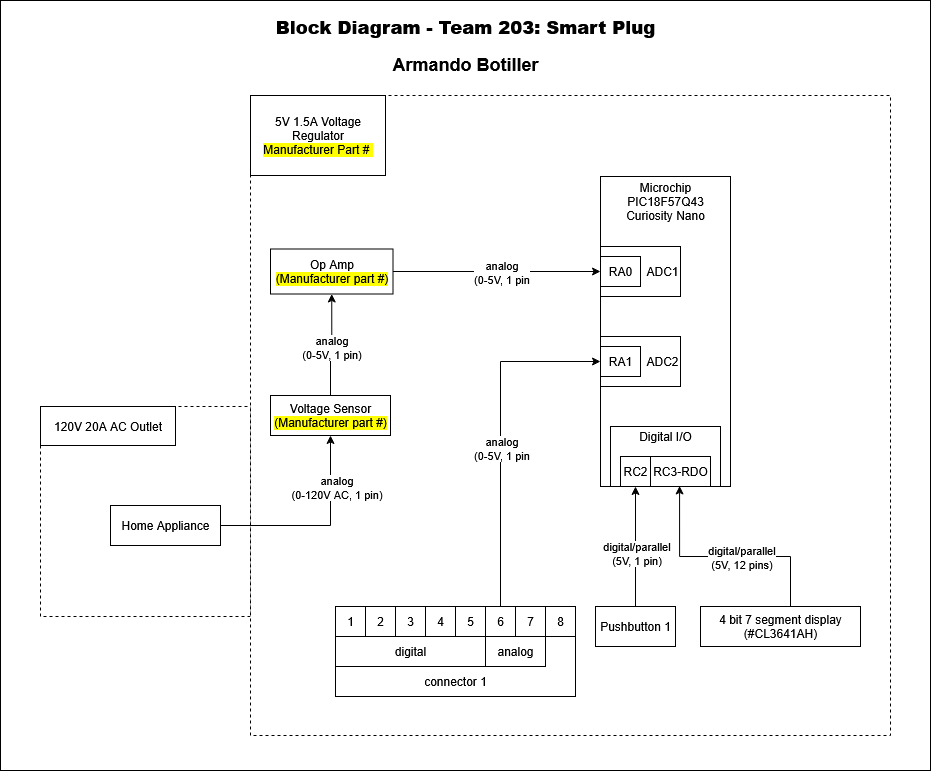

The diagram above was exported from draw.io. Its source (the exported page's mxGraphModel, read from the mxfile embedded in the PNG):
<mxGraphModel dx="2040" dy="-389" grid="1" gridSize="10" guides="1" tooltips="1" connect="1" arrows="1" fold="1" page="1" pageScale="1" pageWidth="850" pageHeight="1100" math="0" shadow="0">
  <root>
    <mxCell id="0" />
    <mxCell id="1" parent="0" />
    <mxCell id="Lk5NFbXrYZskx6ylG3b8-87" value="" style="whiteSpace=wrap;html=1;movable=0;resizable=0;rotatable=0;deletable=0;editable=0;locked=1;connectable=0;" vertex="1" parent="1">
      <mxGeometry x="-850" y="1100" width="930" height="770" as="geometry" />
    </mxCell>
    <mxCell id="Lk5NFbXrYZskx6ylG3b8-81" value="" style="whiteSpace=wrap;html=1;movable=1;resizable=1;rotatable=1;deletable=1;editable=1;locked=0;connectable=1;dashed=1;aspect=fixed;fillColor=default;" vertex="1" parent="1">
      <mxGeometry x="-810" y="1506" width="210" height="210" as="geometry" />
    </mxCell>
    <mxCell id="Lk5NFbXrYZskx6ylG3b8-1" value="&lt;h2&gt;&lt;b&gt;Block Diagram - Team 203: Smart Plug&lt;/b&gt;&lt;/h2&gt;&lt;h2&gt;Armando Botiller&lt;/h2&gt;" style="text;strokeColor=none;align=center;fillColor=none;html=1;verticalAlign=middle;whiteSpace=wrap;rounded=0;" vertex="1" parent="1">
      <mxGeometry x="-640" y="1110" width="510" height="70" as="geometry" />
    </mxCell>
    <mxCell id="Lk5NFbXrYZskx6ylG3b8-2" value="" style="whiteSpace=wrap;html=1;movable=1;resizable=1;rotatable=1;deletable=1;editable=1;locked=0;connectable=1;dashed=1;aspect=fixed;" vertex="1" parent="1">
      <mxGeometry x="-600" y="1195" width="640" height="640" as="geometry" />
    </mxCell>
    <mxCell id="Lk5NFbXrYZskx6ylG3b8-3" value="&lt;div&gt;5V 1.5A Voltage Regulator&lt;/div&gt;&lt;div&gt;&lt;span style=&quot;background-color: rgb(255, 255, 0);&quot;&gt;Manufacturer Part #&amp;nbsp;&lt;/span&gt;&lt;/div&gt;" style="whiteSpace=wrap;html=1;" vertex="1" parent="1">
      <mxGeometry x="-600" y="1195" width="135" height="80" as="geometry" />
    </mxCell>
    <mxCell id="Lk5NFbXrYZskx6ylG3b8-6" style="edgeStyle=orthogonalEdgeStyle;rounded=0;orthogonalLoop=1;jettySize=auto;html=1;exitX=0.5;exitY=0;exitDx=0;exitDy=0;entryX=0.5;entryY=1;entryDx=0;entryDy=0;" edge="1" parent="1" source="Lk5NFbXrYZskx6ylG3b8-4" target="Lk5NFbXrYZskx6ylG3b8-5">
      <mxGeometry relative="1" as="geometry" />
    </mxCell>
    <mxCell id="Lk5NFbXrYZskx6ylG3b8-8" value="&lt;div&gt;analog&lt;/div&gt;&lt;div&gt;(0-5V, 1 pin)&lt;/div&gt;" style="edgeLabel;html=1;align=center;verticalAlign=middle;resizable=0;points=[];" vertex="1" connectable="0" parent="Lk5NFbXrYZskx6ylG3b8-6">
      <mxGeometry x="-0.0469" y="4" relative="1" as="geometry">
        <mxPoint x="4" as="offset" />
      </mxGeometry>
    </mxCell>
    <mxCell id="Lk5NFbXrYZskx6ylG3b8-4" value="&lt;div&gt;Voltage Sensor&lt;/div&gt;&lt;div&gt;&lt;span style=&quot;background-color: rgb(255, 255, 0);&quot;&gt;(Manufacturer part #)&lt;/span&gt;&lt;/div&gt;" style="whiteSpace=wrap;html=1;" vertex="1" parent="1">
      <mxGeometry x="-580" y="1495" width="120" height="40" as="geometry" />
    </mxCell>
    <mxCell id="Lk5NFbXrYZskx6ylG3b8-56" style="edgeStyle=orthogonalEdgeStyle;rounded=0;orthogonalLoop=1;jettySize=auto;html=1;entryX=0;entryY=0.5;entryDx=0;entryDy=0;" edge="1" parent="1" source="Lk5NFbXrYZskx6ylG3b8-5" target="Lk5NFbXrYZskx6ylG3b8-14">
      <mxGeometry relative="1" as="geometry" />
    </mxCell>
    <mxCell id="Lk5NFbXrYZskx6ylG3b8-78" value="&lt;div&gt;analog&lt;/div&gt;&lt;div&gt;(0-5V, 1 pin&lt;/div&gt;" style="edgeLabel;html=1;align=center;verticalAlign=middle;resizable=0;points=[];" vertex="1" connectable="0" parent="Lk5NFbXrYZskx6ylG3b8-56">
      <mxGeometry x="0.0965" y="1" relative="1" as="geometry">
        <mxPoint x="-6" y="1" as="offset" />
      </mxGeometry>
    </mxCell>
    <mxCell id="Lk5NFbXrYZskx6ylG3b8-5" value="&lt;div&gt;Op Amp&lt;/div&gt;&lt;div&gt;&lt;span style=&quot;background-color: rgb(255, 255, 0);&quot;&gt;(Manufacturer part #)&lt;/span&gt;&lt;/div&gt;" style="whiteSpace=wrap;html=1;" vertex="1" parent="1">
      <mxGeometry x="-580" y="1348.5" width="122.5" height="45" as="geometry" />
    </mxCell>
    <mxCell id="Lk5NFbXrYZskx6ylG3b8-11" value="" style="whiteSpace=wrap;html=1;" vertex="1" parent="1">
      <mxGeometry x="-250" y="1276" width="130" height="310" as="geometry" />
    </mxCell>
    <mxCell id="Lk5NFbXrYZskx6ylG3b8-12" value="Microchip PIC18F57Q43 Curiosity Nano" style="text;html=1;align=center;verticalAlign=middle;whiteSpace=wrap;rounded=0;" vertex="1" parent="1">
      <mxGeometry x="-240" y="1276" width="110" height="50" as="geometry" />
    </mxCell>
    <mxCell id="Lk5NFbXrYZskx6ylG3b8-21" value="" style="group" vertex="1" connectable="0" parent="1">
      <mxGeometry x="-250" y="1346" width="80" height="50" as="geometry" />
    </mxCell>
    <mxCell id="Lk5NFbXrYZskx6ylG3b8-13" value="&lt;div align=&quot;right&quot;&gt;ADC1&lt;/div&gt;" style="whiteSpace=wrap;html=1;align=right;fillColor=none;" vertex="1" parent="Lk5NFbXrYZskx6ylG3b8-21">
      <mxGeometry width="80" height="50" as="geometry" />
    </mxCell>
    <mxCell id="Lk5NFbXrYZskx6ylG3b8-14" value="RA0" style="whiteSpace=wrap;html=1;fillColor=none;" vertex="1" parent="Lk5NFbXrYZskx6ylG3b8-21">
      <mxGeometry y="10" width="40" height="30" as="geometry" />
    </mxCell>
    <mxCell id="Lk5NFbXrYZskx6ylG3b8-22" value="" style="group" vertex="1" connectable="0" parent="1">
      <mxGeometry x="-250" y="1436" width="80" height="50" as="geometry" />
    </mxCell>
    <mxCell id="Lk5NFbXrYZskx6ylG3b8-17" value="ADC2" style="whiteSpace=wrap;html=1;align=right;fillColor=none;" vertex="1" parent="Lk5NFbXrYZskx6ylG3b8-22">
      <mxGeometry width="80" height="50" as="geometry" />
    </mxCell>
    <mxCell id="Lk5NFbXrYZskx6ylG3b8-18" value="RA1" style="whiteSpace=wrap;html=1;fillColor=none;" vertex="1" parent="Lk5NFbXrYZskx6ylG3b8-22">
      <mxGeometry y="10" width="40" height="30" as="geometry" />
    </mxCell>
    <mxCell id="Lk5NFbXrYZskx6ylG3b8-52" style="edgeStyle=orthogonalEdgeStyle;rounded=0;orthogonalLoop=1;jettySize=auto;html=1;entryX=0.5;entryY=1;entryDx=0;entryDy=0;" edge="1" parent="1" source="Lk5NFbXrYZskx6ylG3b8-23" target="Lk5NFbXrYZskx6ylG3b8-37">
      <mxGeometry relative="1" as="geometry" />
    </mxCell>
    <mxCell id="Lk5NFbXrYZskx6ylG3b8-53" value="&lt;div&gt;digital/parallel&lt;/div&gt;&lt;div&gt;(5V, 1 pin)&lt;/div&gt;" style="edgeLabel;html=1;align=center;verticalAlign=middle;resizable=0;points=[];" vertex="1" connectable="0" parent="Lk5NFbXrYZskx6ylG3b8-52">
      <mxGeometry x="-0.2397" y="3" relative="1" as="geometry">
        <mxPoint x="3" y="-8" as="offset" />
      </mxGeometry>
    </mxCell>
    <mxCell id="Lk5NFbXrYZskx6ylG3b8-23" value="Pushbutton 1" style="whiteSpace=wrap;html=1;" vertex="1" parent="1">
      <mxGeometry x="-255" y="1706" width="80" height="40" as="geometry" />
    </mxCell>
    <mxCell id="Lk5NFbXrYZskx6ylG3b8-54" value="" style="group" vertex="1" connectable="0" parent="1">
      <mxGeometry x="-515" y="1706" width="240" height="90" as="geometry" />
    </mxCell>
    <mxCell id="Lk5NFbXrYZskx6ylG3b8-24" value="" style="whiteSpace=wrap;html=1;" vertex="1" parent="Lk5NFbXrYZskx6ylG3b8-54">
      <mxGeometry width="240" height="90" as="geometry" />
    </mxCell>
    <mxCell id="Lk5NFbXrYZskx6ylG3b8-25" value="1" style="whiteSpace=wrap;html=1;fillColor=none;aspect=fixed;" vertex="1" parent="Lk5NFbXrYZskx6ylG3b8-54">
      <mxGeometry width="30" height="30" as="geometry" />
    </mxCell>
    <mxCell id="Lk5NFbXrYZskx6ylG3b8-26" value="2" style="whiteSpace=wrap;html=1;fillColor=none;aspect=fixed;" vertex="1" parent="Lk5NFbXrYZskx6ylG3b8-54">
      <mxGeometry x="30" width="30" height="30" as="geometry" />
    </mxCell>
    <mxCell id="Lk5NFbXrYZskx6ylG3b8-27" value="5" style="whiteSpace=wrap;html=1;fillColor=none;aspect=fixed;" vertex="1" parent="Lk5NFbXrYZskx6ylG3b8-54">
      <mxGeometry x="120" width="30" height="30" as="geometry" />
    </mxCell>
    <mxCell id="Lk5NFbXrYZskx6ylG3b8-28" value="3" style="whiteSpace=wrap;html=1;fillColor=none;aspect=fixed;" vertex="1" parent="Lk5NFbXrYZskx6ylG3b8-54">
      <mxGeometry x="60" width="30" height="30" as="geometry" />
    </mxCell>
    <mxCell id="Lk5NFbXrYZskx6ylG3b8-29" value="4" style="whiteSpace=wrap;html=1;fillColor=none;aspect=fixed;" vertex="1" parent="Lk5NFbXrYZskx6ylG3b8-54">
      <mxGeometry x="90" width="30" height="30" as="geometry" />
    </mxCell>
    <mxCell id="Lk5NFbXrYZskx6ylG3b8-30" value="6" style="whiteSpace=wrap;html=1;fillColor=none;aspect=fixed;" vertex="1" parent="Lk5NFbXrYZskx6ylG3b8-54">
      <mxGeometry x="150" width="30" height="30" as="geometry" />
    </mxCell>
    <mxCell id="Lk5NFbXrYZskx6ylG3b8-31" value="7" style="whiteSpace=wrap;html=1;fillColor=none;aspect=fixed;" vertex="1" parent="Lk5NFbXrYZskx6ylG3b8-54">
      <mxGeometry x="180" width="30" height="30" as="geometry" />
    </mxCell>
    <mxCell id="Lk5NFbXrYZskx6ylG3b8-32" value="8" style="whiteSpace=wrap;html=1;fillColor=none;aspect=fixed;" vertex="1" parent="Lk5NFbXrYZskx6ylG3b8-54">
      <mxGeometry x="210" width="30" height="30" as="geometry" />
    </mxCell>
    <mxCell id="Lk5NFbXrYZskx6ylG3b8-33" value="digital" style="whiteSpace=wrap;html=1;fillColor=none;" vertex="1" parent="Lk5NFbXrYZskx6ylG3b8-54">
      <mxGeometry y="30" width="150" height="30" as="geometry" />
    </mxCell>
    <mxCell id="Lk5NFbXrYZskx6ylG3b8-34" value="analog" style="whiteSpace=wrap;html=1;fillColor=none;" vertex="1" parent="Lk5NFbXrYZskx6ylG3b8-54">
      <mxGeometry x="150" y="30" width="60" height="30" as="geometry" />
    </mxCell>
    <mxCell id="Lk5NFbXrYZskx6ylG3b8-36" value="connector 1" style="text;html=1;align=center;verticalAlign=middle;whiteSpace=wrap;rounded=0;" vertex="1" parent="Lk5NFbXrYZskx6ylG3b8-54">
      <mxGeometry y="60" width="240" height="30" as="geometry" />
    </mxCell>
    <mxCell id="Lk5NFbXrYZskx6ylG3b8-57" style="edgeStyle=orthogonalEdgeStyle;rounded=0;orthogonalLoop=1;jettySize=auto;html=1;exitX=0.5;exitY=0;exitDx=0;exitDy=0;entryX=0;entryY=0.5;entryDx=0;entryDy=0;" edge="1" parent="1" source="Lk5NFbXrYZskx6ylG3b8-30" target="Lk5NFbXrYZskx6ylG3b8-18">
      <mxGeometry relative="1" as="geometry" />
    </mxCell>
    <mxCell id="Lk5NFbXrYZskx6ylG3b8-79" value="&lt;div&gt;analog&lt;/div&gt;&lt;div&gt;(0-5V, 1 pin&lt;/div&gt;" style="edgeLabel;html=1;align=center;verticalAlign=middle;resizable=0;points=[];" vertex="1" connectable="0" parent="Lk5NFbXrYZskx6ylG3b8-57">
      <mxGeometry x="-0.0058" relative="1" as="geometry">
        <mxPoint y="12" as="offset" />
      </mxGeometry>
    </mxCell>
    <mxCell id="Lk5NFbXrYZskx6ylG3b8-72" value="" style="group" vertex="1" connectable="0" parent="1">
      <mxGeometry x="-240" y="1526" width="110" height="60" as="geometry" />
    </mxCell>
    <mxCell id="Lk5NFbXrYZskx6ylG3b8-19" value="" style="whiteSpace=wrap;html=1;fillColor=none;" vertex="1" parent="Lk5NFbXrYZskx6ylG3b8-72">
      <mxGeometry width="110" height="60" as="geometry" />
    </mxCell>
    <mxCell id="Lk5NFbXrYZskx6ylG3b8-20" value="Digital I/O" style="text;html=1;align=center;verticalAlign=middle;whiteSpace=wrap;rounded=0;" vertex="1" parent="Lk5NFbXrYZskx6ylG3b8-72">
      <mxGeometry width="110" height="20" as="geometry" />
    </mxCell>
    <mxCell id="Lk5NFbXrYZskx6ylG3b8-37" value="RC2" style="whiteSpace=wrap;html=1;fillColor=none;aspect=fixed;" vertex="1" parent="Lk5NFbXrYZskx6ylG3b8-72">
      <mxGeometry x="10" y="30" width="30" height="30" as="geometry" />
    </mxCell>
    <mxCell id="Lk5NFbXrYZskx6ylG3b8-39" value="RC3-RDO" style="whiteSpace=wrap;html=1;fillColor=none;" vertex="1" parent="Lk5NFbXrYZskx6ylG3b8-72">
      <mxGeometry x="40" y="30" width="60" height="30" as="geometry" />
    </mxCell>
    <mxCell id="Lk5NFbXrYZskx6ylG3b8-74" value="&lt;div&gt;&lt;font&gt;&lt;span data-lucid-content=&quot;{&amp;quot;t&amp;quot;:&amp;quot;4 bit 7 segment display\n(#CL3641AH)&amp;quot;,&amp;quot;m&amp;quot;:[{&amp;quot;s&amp;quot;:0,&amp;quot;n&amp;quot;:&amp;quot;p&amp;quot;,&amp;quot;v&amp;quot;:1.2},{&amp;quot;s&amp;quot;:0,&amp;quot;n&amp;quot;:&amp;quot;a&amp;quot;,&amp;quot;v&amp;quot;:&amp;quot;right&amp;quot;},{&amp;quot;s&amp;quot;:0,&amp;quot;n&amp;quot;:&amp;quot;s&amp;quot;,&amp;quot;v&amp;quot;:26,&amp;quot;e&amp;quot;:35},{&amp;quot;s&amp;quot;:0,&amp;quot;n&amp;quot;:&amp;quot;fsp&amp;quot;,&amp;quot;v&amp;quot;:&amp;quot;ss_presetShapeStyle1_textStyle&amp;quot;,&amp;quot;e&amp;quot;:35},{&amp;quot;s&amp;quot;:0,&amp;quot;n&amp;quot;:&amp;quot;fsp2&amp;quot;,&amp;quot;v&amp;quot;:&amp;quot;ss_presetShapeStyle1_textStyle&amp;quot;,&amp;quot;e&amp;quot;:35},{&amp;quot;s&amp;quot;:24,&amp;quot;n&amp;quot;:&amp;quot;hl&amp;quot;,&amp;quot;v&amp;quot;:&amp;quot;#fcce14ff&amp;quot;,&amp;quot;e&amp;quot;:35},{&amp;quot;s&amp;quot;:24,&amp;quot;n&amp;quot;:&amp;quot;p&amp;quot;,&amp;quot;v&amp;quot;:1.2},{&amp;quot;s&amp;quot;:24,&amp;quot;n&amp;quot;:&amp;quot;a&amp;quot;,&amp;quot;v&amp;quot;:&amp;quot;right&amp;quot;}]}&quot; data-lucid-type=&quot;application/vnd.lucid.text&quot;&gt;&lt;span style=&quot;color: rgb(0, 0, 0);&quot;&gt;4 bit 7 segment display&lt;/span&gt;&lt;/span&gt;&lt;/font&gt;&lt;br&gt;&lt;div align=&quot;center&quot;&gt;&lt;font&gt;&lt;span data-lucid-content=&quot;{&amp;quot;t&amp;quot;:&amp;quot;4 bit 7 segment display\n(#CL3641AH)&amp;quot;,&amp;quot;m&amp;quot;:[{&amp;quot;s&amp;quot;:0,&amp;quot;n&amp;quot;:&amp;quot;p&amp;quot;,&amp;quot;v&amp;quot;:1.2},{&amp;quot;s&amp;quot;:0,&amp;quot;n&amp;quot;:&amp;quot;a&amp;quot;,&amp;quot;v&amp;quot;:&amp;quot;right&amp;quot;},{&amp;quot;s&amp;quot;:0,&amp;quot;n&amp;quot;:&amp;quot;s&amp;quot;,&amp;quot;v&amp;quot;:26,&amp;quot;e&amp;quot;:35},{&amp;quot;s&amp;quot;:0,&amp;quot;n&amp;quot;:&amp;quot;fsp&amp;quot;,&amp;quot;v&amp;quot;:&amp;quot;ss_presetShapeStyle1_textStyle&amp;quot;,&amp;quot;e&amp;quot;:35},{&amp;quot;s&amp;quot;:0,&amp;quot;n&amp;quot;:&amp;quot;fsp2&amp;quot;,&amp;quot;v&amp;quot;:&amp;quot;ss_presetShapeStyle1_textStyle&amp;quot;,&amp;quot;e&amp;quot;:35},{&amp;quot;s&amp;quot;:24,&amp;quot;n&amp;quot;:&amp;quot;hl&amp;quot;,&amp;quot;v&amp;quot;:&amp;quot;#fcce14ff&amp;quot;,&amp;quot;e&amp;quot;:35},{&amp;quot;s&amp;quot;:24,&amp;quot;n&amp;quot;:&amp;quot;p&amp;quot;,&amp;quot;v&amp;quot;:1.2},{&amp;quot;s&amp;quot;:24,&amp;quot;n&amp;quot;:&amp;quot;a&amp;quot;,&amp;quot;v&amp;quot;:&amp;quot;right&amp;quot;}]}&quot; data-lucid-type=&quot;application/vnd.lucid.text&quot;&gt;&lt;span style=&quot;color: rgb(0, 0, 0);&quot;&gt;&lt;/span&gt;&lt;span style=&quot;color: rgb(0, 0, 0);&quot;&gt;(&lt;span&gt;&lt;span style=&quot;background-color: light-dark(#ffffff, var(--ge-dark-color, #121212));&quot;&gt;&lt;span&gt;#CL3641AH&lt;/span&gt;&lt;/span&gt;&lt;/span&gt;)&lt;/span&gt;&lt;/span&gt;&lt;/font&gt;&lt;/div&gt;&lt;/div&gt;" style="whiteSpace=wrap;html=1;" vertex="1" parent="1">
      <mxGeometry x="-150" y="1706" width="160" height="40" as="geometry" />
    </mxCell>
    <mxCell id="Lk5NFbXrYZskx6ylG3b8-76" style="edgeStyle=orthogonalEdgeStyle;rounded=0;orthogonalLoop=1;jettySize=auto;html=1;entryX=0.628;entryY=0.991;entryDx=0;entryDy=0;entryPerimeter=0;" edge="1" parent="1" source="Lk5NFbXrYZskx6ylG3b8-74" target="Lk5NFbXrYZskx6ylG3b8-19">
      <mxGeometry relative="1" as="geometry">
        <Array as="points">
          <mxPoint x="-60" y="1656" />
          <mxPoint x="-171" y="1656" />
        </Array>
      </mxGeometry>
    </mxCell>
    <mxCell id="Lk5NFbXrYZskx6ylG3b8-77" value="&lt;div&gt;digital/parallel&lt;/div&gt;&lt;div&gt;(5V, 12 pins)&lt;/div&gt;" style="edgeLabel;html=1;align=center;verticalAlign=middle;resizable=0;points=[];" vertex="1" connectable="0" parent="Lk5NFbXrYZskx6ylG3b8-76">
      <mxGeometry x="-0.1942" relative="1" as="geometry">
        <mxPoint x="-7" as="offset" />
      </mxGeometry>
    </mxCell>
    <mxCell id="Lk5NFbXrYZskx6ylG3b8-85" style="edgeStyle=orthogonalEdgeStyle;rounded=0;orthogonalLoop=1;jettySize=auto;html=1;exitX=1;exitY=0.5;exitDx=0;exitDy=0;entryX=0.5;entryY=1;entryDx=0;entryDy=0;" edge="1" parent="1" source="Lk5NFbXrYZskx6ylG3b8-80" target="Lk5NFbXrYZskx6ylG3b8-4">
      <mxGeometry relative="1" as="geometry" />
    </mxCell>
    <mxCell id="Lk5NFbXrYZskx6ylG3b8-80" value="&lt;div&gt;Home Appliance&lt;/div&gt;" style="whiteSpace=wrap;html=1;" vertex="1" parent="1">
      <mxGeometry x="-740" y="1605" width="110" height="40" as="geometry" />
    </mxCell>
    <mxCell id="Lk5NFbXrYZskx6ylG3b8-82" value="&lt;div&gt;120V 20A AC Outlet&lt;/div&gt;" style="whiteSpace=wrap;html=1;" vertex="1" parent="1">
      <mxGeometry x="-810" y="1506" width="135" height="39" as="geometry" />
    </mxCell>
    <mxCell id="Lk5NFbXrYZskx6ylG3b8-86" value="&lt;div&gt;analog&lt;/div&gt;&lt;div&gt;(0-120V AC, 1 pin)&lt;/div&gt;" style="edgeLabel;html=1;align=center;verticalAlign=middle;resizable=0;points=[];" vertex="1" connectable="0" parent="1">
      <mxGeometry x="-515" y="1586" as="geometry" />
    </mxCell>
  </root>
</mxGraphModel>